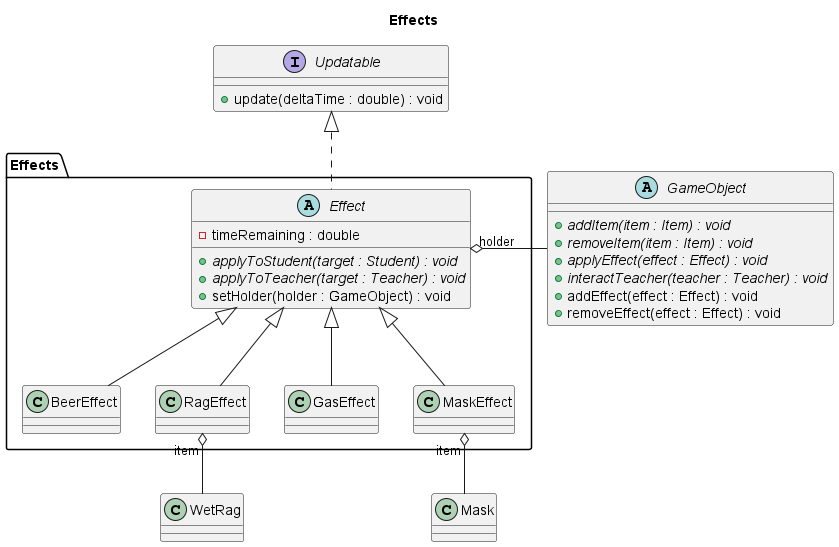

The diagram above was rendered by PlantUML. Its source (embedded in the PNG):
@startuml effects

title Effects
' left to right direction

package Effects {
	abstract Effect {
		- timeRemaining : double
		+ {abstract} applyToStudent(target : Student) : void
		+ {abstract} applyToTeacher(target : Teacher) : void
		+ setHolder(holder : GameObject) : void
	}

	class BeerEffect
	class RagEffect
	class GasEffect
	class MaskEffect

	together {
		Effect <|-- BeerEffect
		Effect <|-- RagEffect
		Effect <|-- GasEffect
		Effect <|-- MaskEffect
	}
	
}

interface Updatable {
	+ update(deltaTime : double) : void
}

abstract GameObject {
	+ {abstract} addItem(item : Item) : void
	+ {abstract} removeItem(item : Item) : void
	+ {abstract} applyEffect(effect : Effect) : void
	+ {abstract} interactTeacher(teacher : Teacher) : void
	+ addEffect(effect : Effect) : void
	+ removeEffect(effect : Effect) : void
}

class Mask
class WetRag 

Updatable <|.- Effect

Effect "holder" o- GameObject
MaskEffect "item" o-- Mask
RagEffect "item" o-- WetRag

@enduml